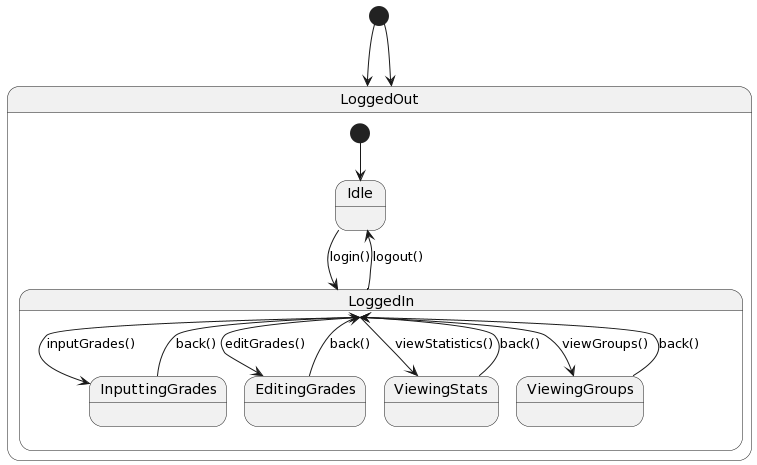

The diagram above was rendered by PlantUML. Its source (embedded in the PNG):
@startuml
[*] --> LoggedOut

state LoggedOut {
  [*] --> Idle
  Idle --> LoggedIn : login()
}

state LoggedIn {
  LoggedIn --> Idle : logout()
  LoggedIn --> InputtingGrades : inputGrades()
  InputtingGrades --> LoggedIn : back()
  LoggedIn --> EditingGrades : editGrades()
  EditingGrades --> LoggedIn : back()
  LoggedIn --> ViewingStats : viewStatistics()
  ViewingStats --> LoggedIn : back()
  LoggedIn --> ViewingGroups : viewGroups()
  ViewingGroups --> LoggedIn : back()
}

[*] --> LoggedOut
@enduml